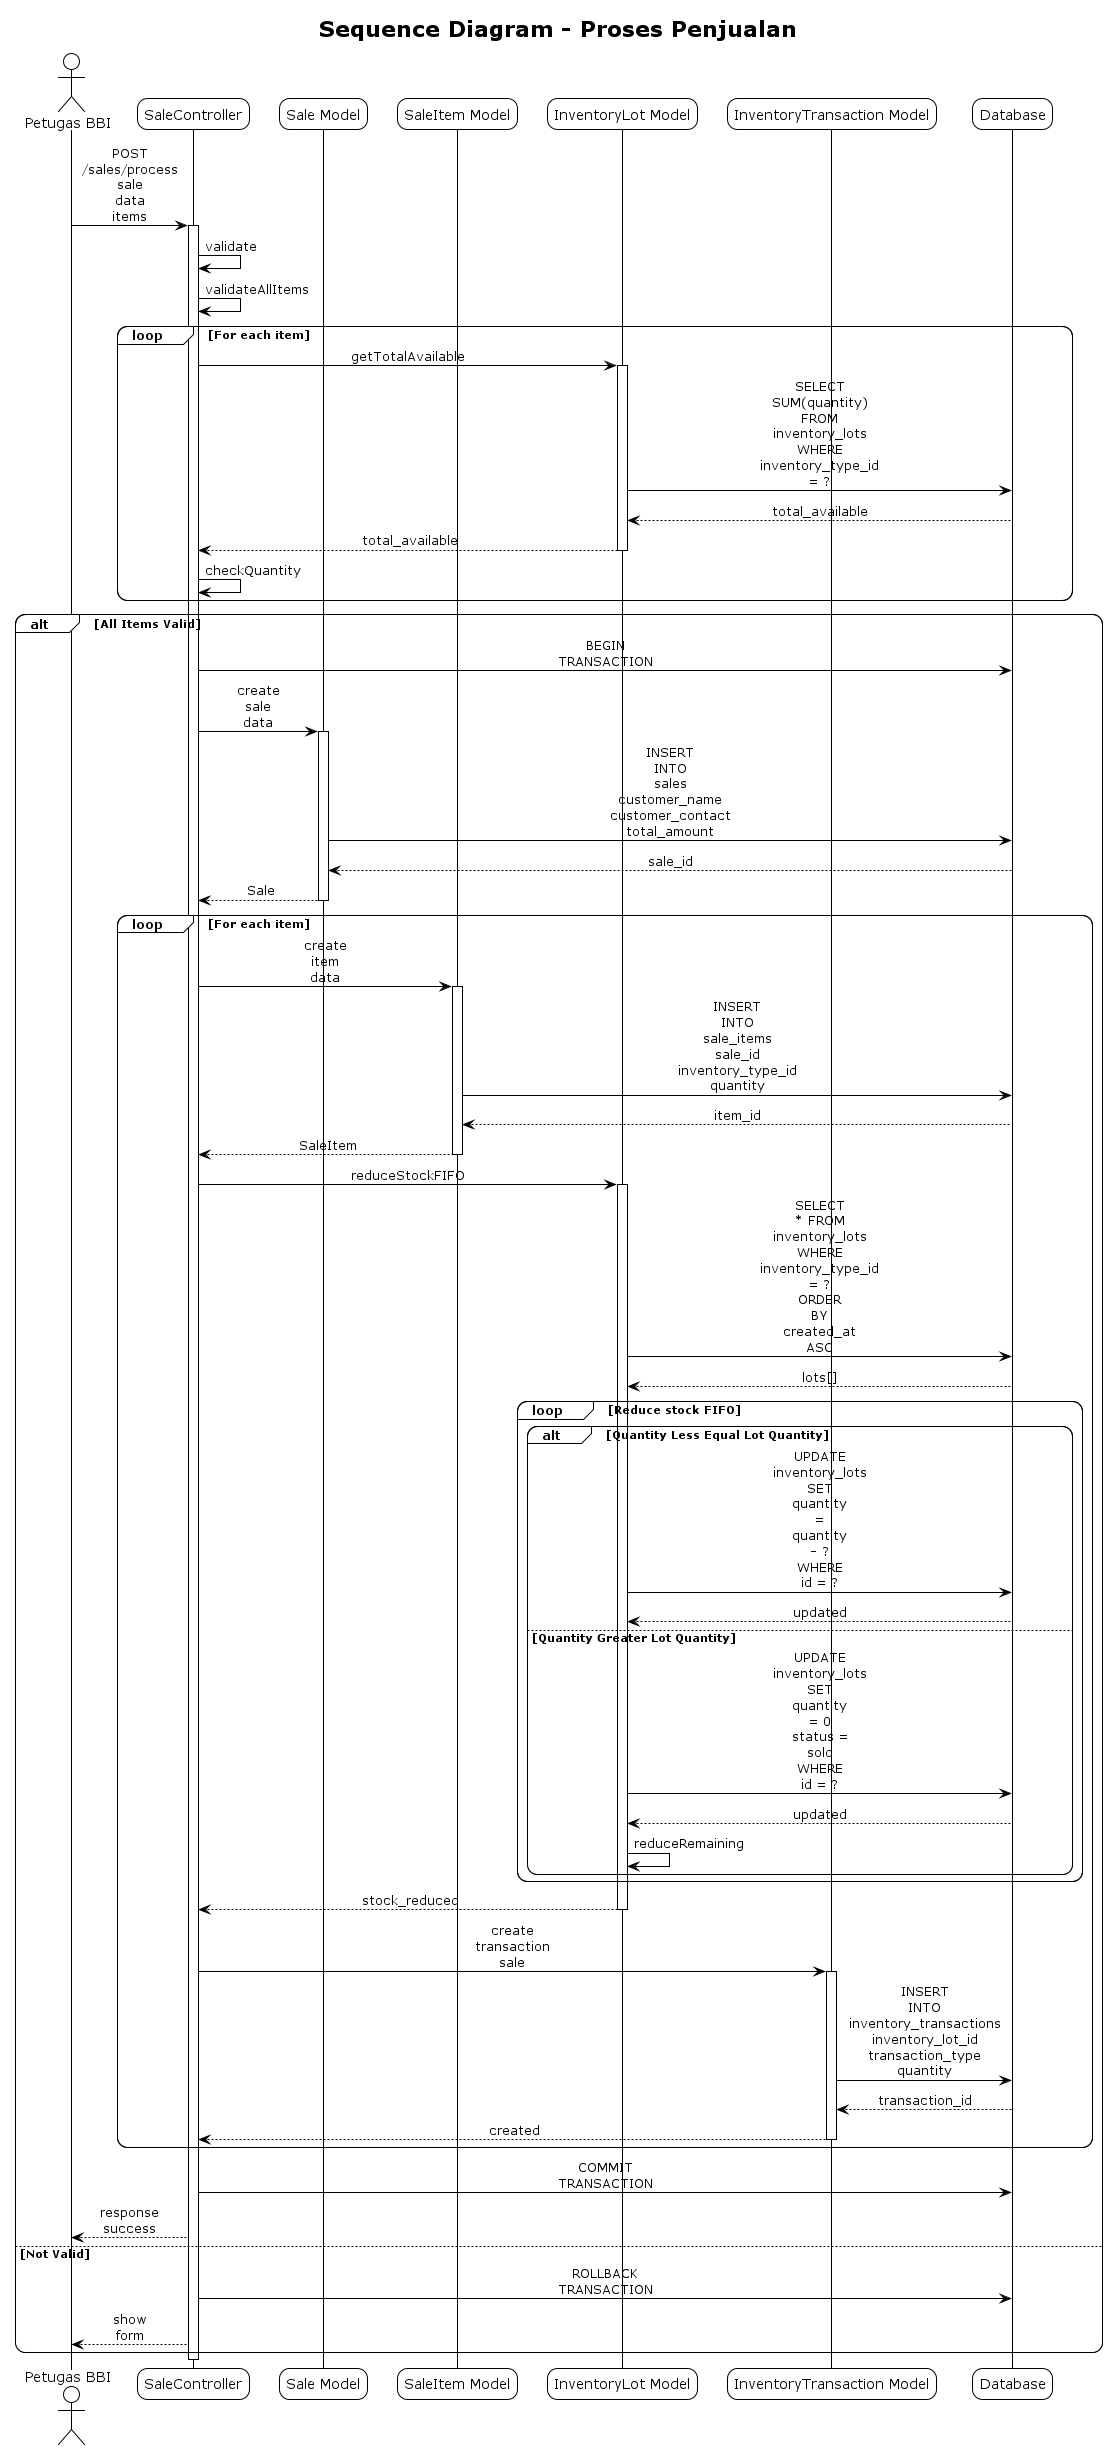

The diagram above was rendered by PlantUML. Its source (embedded in the PNG):
@startuml Sequence Diagram - Proses Penjualan
!theme plain
skinparam sequenceMessageAlign center
skinparam roundcorner 20
skinparam maxmessagesize 60

title Sequence Diagram - Proses Penjualan

actor "Petugas BBI" as User
participant "SaleController" as Controller
participant "Sale Model" as Sale
participant "SaleItem Model" as SaleItem
participant "InventoryLot Model" as Lot
participant "InventoryTransaction Model" as Transaction
participant "Database" as DB

User -> Controller: POST /sales/process sale data items
activate Controller
Controller -> Controller: validate
Controller -> Controller: validateAllItems

loop For each item
    Controller -> Lot: getTotalAvailable
    activate Lot
    Lot -> DB: SELECT SUM(quantity) FROM inventory_lots WHERE inventory_type_id = ?
    DB --> Lot: total_available
    Lot --> Controller: total_available
    deactivate Lot
    
    Controller -> Controller: checkQuantity
end

alt All Items Valid
    Controller -> DB: BEGIN TRANSACTION
    
    Controller -> Sale: create sale data
    activate Sale
    Sale -> DB: INSERT INTO sales customer_name customer_contact total_amount
    DB --> Sale: sale_id
    Sale --> Controller: Sale
    deactivate Sale
    
    loop For each item
        Controller -> SaleItem: create item data
        activate SaleItem
        SaleItem -> DB: INSERT INTO sale_items sale_id inventory_type_id quantity
        DB --> SaleItem: item_id
        SaleItem --> Controller: SaleItem
        deactivate SaleItem
        
        Controller -> Lot: reduceStockFIFO
        activate Lot
        Lot -> DB: SELECT * FROM inventory_lots WHERE inventory_type_id = ? ORDER BY created_at ASC
        DB --> Lot: lots[]
        
        loop Reduce stock FIFO
            alt Quantity Less Equal Lot Quantity
                Lot -> DB: UPDATE inventory_lots SET quantity = quantity - ? WHERE id = ?
                DB --> Lot: updated
            else Quantity Greater Lot Quantity
                Lot -> DB: UPDATE inventory_lots SET quantity = 0 status = sold WHERE id = ?
                DB --> Lot: updated
                Lot -> Lot: reduceRemaining
            end
        end
        Lot --> Controller: stock_reduced
        deactivate Lot
        
        Controller -> Transaction: create transaction sale
        activate Transaction
        Transaction -> DB: INSERT INTO inventory_transactions inventory_lot_id transaction_type quantity
        DB --> Transaction: transaction_id
        Transaction --> Controller: created
        deactivate Transaction
    end
    
    Controller -> DB: COMMIT TRANSACTION
    Controller --> User: response success
else Not Valid
    Controller -> DB: ROLLBACK TRANSACTION
    Controller --> User: show form
end
deactivate Controller

@enduml